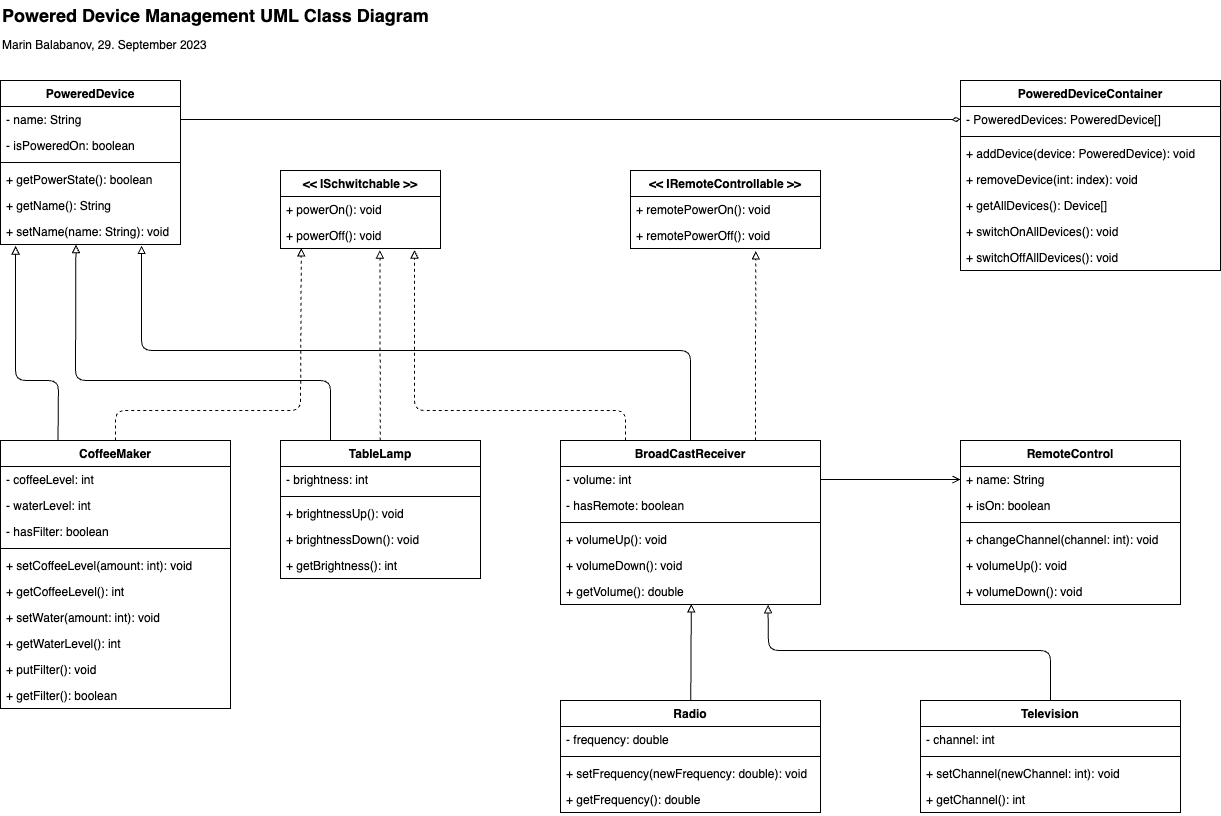

The diagram above was exported from draw.io. Its source (the exported page's mxGraphModel, read from the mxfile embedded in the PNG):
<mxGraphModel dx="1249" dy="993" grid="1" gridSize="10" guides="1" tooltips="1" connect="1" arrows="1" fold="1" page="1" pageScale="1" pageWidth="850" pageHeight="1100" math="0" shadow="0">
  <root>
    <mxCell id="0" />
    <mxCell id="1" parent="0" />
    <mxCell id="2" value="PoweredDevice" style="swimlane;fontStyle=1;align=center;verticalAlign=top;childLayout=stackLayout;horizontal=1;startSize=26;horizontalStack=0;resizeParent=1;resizeParentMax=0;resizeLast=0;collapsible=1;marginBottom=0;" vertex="1" parent="1">
      <mxGeometry x="80" y="160" width="180" height="164" as="geometry" />
    </mxCell>
    <mxCell id="3" value="- name: String" style="text;strokeColor=none;fillColor=none;align=left;verticalAlign=top;spacingLeft=4;spacingRight=4;overflow=hidden;rotatable=0;points=[[0,0.5],[1,0.5]];portConstraint=eastwest;" vertex="1" parent="2">
      <mxGeometry y="26" width="180" height="26" as="geometry" />
    </mxCell>
    <mxCell id="6" value="- isPoweredOn: boolean" style="text;strokeColor=none;fillColor=none;align=left;verticalAlign=top;spacingLeft=4;spacingRight=4;overflow=hidden;rotatable=0;points=[[0,0.5],[1,0.5]];portConstraint=eastwest;" vertex="1" parent="2">
      <mxGeometry y="52" width="180" height="26" as="geometry" />
    </mxCell>
    <mxCell id="4" value="" style="line;strokeWidth=1;fillColor=none;align=left;verticalAlign=middle;spacingTop=-1;spacingLeft=3;spacingRight=3;rotatable=0;labelPosition=right;points=[];portConstraint=eastwest;strokeColor=inherit;" vertex="1" parent="2">
      <mxGeometry y="78" width="180" height="8" as="geometry" />
    </mxCell>
    <mxCell id="7" value="+ getPowerState(): boolean" style="text;strokeColor=none;fillColor=none;align=left;verticalAlign=top;spacingLeft=4;spacingRight=4;overflow=hidden;rotatable=0;points=[[0,0.5],[1,0.5]];portConstraint=eastwest;" vertex="1" parent="2">
      <mxGeometry y="86" width="180" height="26" as="geometry" />
    </mxCell>
    <mxCell id="107" value="+ getName(): String" style="text;strokeColor=none;fillColor=none;align=left;verticalAlign=top;spacingLeft=4;spacingRight=4;overflow=hidden;rotatable=0;points=[[0,0.5],[1,0.5]];portConstraint=eastwest;" vertex="1" parent="2">
      <mxGeometry y="112" width="180" height="26" as="geometry" />
    </mxCell>
    <mxCell id="108" value="+ setName(name: String): void" style="text;strokeColor=none;fillColor=none;align=left;verticalAlign=top;spacingLeft=4;spacingRight=4;overflow=hidden;rotatable=0;points=[[0,0.5],[1,0.5]];portConstraint=eastwest;" vertex="1" parent="2">
      <mxGeometry y="138" width="180" height="26" as="geometry" />
    </mxCell>
    <mxCell id="8" value="RemoteControl" style="swimlane;fontStyle=1;align=center;verticalAlign=top;childLayout=stackLayout;horizontal=1;startSize=26;horizontalStack=0;resizeParent=1;resizeParentMax=0;resizeLast=0;collapsible=1;marginBottom=0;" vertex="1" parent="1">
      <mxGeometry x="1040" y="520" width="220" height="164" as="geometry" />
    </mxCell>
    <mxCell id="9" value="+ name: String" style="text;strokeColor=none;fillColor=none;align=left;verticalAlign=top;spacingLeft=4;spacingRight=4;overflow=hidden;rotatable=0;points=[[0,0.5],[1,0.5]];portConstraint=eastwest;" vertex="1" parent="8">
      <mxGeometry y="26" width="220" height="26" as="geometry" />
    </mxCell>
    <mxCell id="10" value="+ isOn: boolean" style="text;strokeColor=none;fillColor=none;align=left;verticalAlign=top;spacingLeft=4;spacingRight=4;overflow=hidden;rotatable=0;points=[[0,0.5],[1,0.5]];portConstraint=eastwest;" vertex="1" parent="8">
      <mxGeometry y="52" width="220" height="26" as="geometry" />
    </mxCell>
    <mxCell id="11" value="" style="line;strokeWidth=1;fillColor=none;align=left;verticalAlign=middle;spacingTop=-1;spacingLeft=3;spacingRight=3;rotatable=0;labelPosition=right;points=[];portConstraint=eastwest;strokeColor=inherit;" vertex="1" parent="8">
      <mxGeometry y="78" width="220" height="8" as="geometry" />
    </mxCell>
    <mxCell id="12" value="+ changeChannel(channel: int): void" style="text;strokeColor=none;fillColor=none;align=left;verticalAlign=top;spacingLeft=4;spacingRight=4;overflow=hidden;rotatable=0;points=[[0,0.5],[1,0.5]];portConstraint=eastwest;" vertex="1" parent="8">
      <mxGeometry y="86" width="220" height="26" as="geometry" />
    </mxCell>
    <mxCell id="13" value="+ volumeUp(): void" style="text;strokeColor=none;fillColor=none;align=left;verticalAlign=top;spacingLeft=4;spacingRight=4;overflow=hidden;rotatable=0;points=[[0,0.5],[1,0.5]];portConstraint=eastwest;" vertex="1" parent="8">
      <mxGeometry y="112" width="220" height="26" as="geometry" />
    </mxCell>
    <mxCell id="14" value="+ volumeDown(): void" style="text;strokeColor=none;fillColor=none;align=left;verticalAlign=top;spacingLeft=4;spacingRight=4;overflow=hidden;rotatable=0;points=[[0,0.5],[1,0.5]];portConstraint=eastwest;" vertex="1" parent="8">
      <mxGeometry y="138" width="220" height="26" as="geometry" />
    </mxCell>
    <mxCell id="122" style="edgeStyle=none;html=1;entryX=0.503;entryY=0.98;entryDx=0;entryDy=0;entryPerimeter=0;endArrow=block;endFill=0;" edge="1" parent="1" source="15" target="53">
      <mxGeometry relative="1" as="geometry" />
    </mxCell>
    <mxCell id="15" value="Radio" style="swimlane;fontStyle=1;align=center;verticalAlign=top;childLayout=stackLayout;horizontal=1;startSize=26;horizontalStack=0;resizeParent=1;resizeParentMax=0;resizeLast=0;collapsible=1;marginBottom=0;" vertex="1" parent="1">
      <mxGeometry x="640" y="780" width="260" height="112" as="geometry" />
    </mxCell>
    <mxCell id="16" value="- frequency: double" style="text;strokeColor=none;fillColor=none;align=left;verticalAlign=top;spacingLeft=4;spacingRight=4;overflow=hidden;rotatable=0;points=[[0,0.5],[1,0.5]];portConstraint=eastwest;" vertex="1" parent="15">
      <mxGeometry y="26" width="260" height="26" as="geometry" />
    </mxCell>
    <mxCell id="18" value="" style="line;strokeWidth=1;fillColor=none;align=left;verticalAlign=middle;spacingTop=-1;spacingLeft=3;spacingRight=3;rotatable=0;labelPosition=right;points=[];portConstraint=eastwest;strokeColor=inherit;" vertex="1" parent="15">
      <mxGeometry y="52" width="260" height="8" as="geometry" />
    </mxCell>
    <mxCell id="19" value="+ setFrequency(newFrequency: double): void" style="text;strokeColor=none;fillColor=none;align=left;verticalAlign=top;spacingLeft=4;spacingRight=4;overflow=hidden;rotatable=0;points=[[0,0.5],[1,0.5]];portConstraint=eastwest;" vertex="1" parent="15">
      <mxGeometry y="60" width="260" height="26" as="geometry" />
    </mxCell>
    <mxCell id="20" value="+ getFrequency(): double" style="text;strokeColor=none;fillColor=none;align=left;verticalAlign=top;spacingLeft=4;spacingRight=4;overflow=hidden;rotatable=0;points=[[0,0.5],[1,0.5]];portConstraint=eastwest;" vertex="1" parent="15">
      <mxGeometry y="86" width="260" height="26" as="geometry" />
    </mxCell>
    <mxCell id="123" style="edgeStyle=none;html=1;entryX=0.798;entryY=1.011;entryDx=0;entryDy=0;entryPerimeter=0;endArrow=block;endFill=0;" edge="1" parent="1" source="31" target="53">
      <mxGeometry relative="1" as="geometry">
        <Array as="points">
          <mxPoint x="1130" y="730" />
          <mxPoint x="848" y="730" />
        </Array>
      </mxGeometry>
    </mxCell>
    <mxCell id="31" value="Television" style="swimlane;fontStyle=1;align=center;verticalAlign=top;childLayout=stackLayout;horizontal=1;startSize=26;horizontalStack=0;resizeParent=1;resizeParentMax=0;resizeLast=0;collapsible=1;marginBottom=0;" vertex="1" parent="1">
      <mxGeometry x="1000" y="780" width="260" height="112" as="geometry" />
    </mxCell>
    <mxCell id="32" value="- channel: int" style="text;strokeColor=none;fillColor=none;align=left;verticalAlign=top;spacingLeft=4;spacingRight=4;overflow=hidden;rotatable=0;points=[[0,0.5],[1,0.5]];portConstraint=eastwest;" vertex="1" parent="31">
      <mxGeometry y="26" width="260" height="26" as="geometry" />
    </mxCell>
    <mxCell id="34" value="" style="line;strokeWidth=1;fillColor=none;align=left;verticalAlign=middle;spacingTop=-1;spacingLeft=3;spacingRight=3;rotatable=0;labelPosition=right;points=[];portConstraint=eastwest;strokeColor=inherit;" vertex="1" parent="31">
      <mxGeometry y="52" width="260" height="8" as="geometry" />
    </mxCell>
    <mxCell id="35" value="+ setChannel(newChannel: int): void" style="text;strokeColor=none;fillColor=none;align=left;verticalAlign=top;spacingLeft=4;spacingRight=4;overflow=hidden;rotatable=0;points=[[0,0.5],[1,0.5]];portConstraint=eastwest;" vertex="1" parent="31">
      <mxGeometry y="60" width="260" height="26" as="geometry" />
    </mxCell>
    <mxCell id="36" value="+ getChannel(): int" style="text;strokeColor=none;fillColor=none;align=left;verticalAlign=top;spacingLeft=4;spacingRight=4;overflow=hidden;rotatable=0;points=[[0,0.5],[1,0.5]];portConstraint=eastwest;" vertex="1" parent="31">
      <mxGeometry y="86" width="260" height="26" as="geometry" />
    </mxCell>
    <mxCell id="119" style="edgeStyle=none;html=1;entryX=0.838;entryY=1.06;entryDx=0;entryDy=0;entryPerimeter=0;dashed=1;endArrow=block;endFill=0;exitX=0.25;exitY=0;exitDx=0;exitDy=0;" edge="1" parent="1" source="44" target="86">
      <mxGeometry relative="1" as="geometry">
        <Array as="points">
          <mxPoint x="705" y="490" />
          <mxPoint x="494" y="490" />
        </Array>
      </mxGeometry>
    </mxCell>
    <mxCell id="120" style="edgeStyle=none;html=1;exitX=0.75;exitY=0;exitDx=0;exitDy=0;dashed=1;endArrow=block;endFill=0;entryX=0.659;entryY=1.096;entryDx=0;entryDy=0;entryPerimeter=0;" edge="1" parent="1" source="44" target="89">
      <mxGeometry relative="1" as="geometry">
        <mxPoint x="834.8571428571429" y="380" as="targetPoint" />
      </mxGeometry>
    </mxCell>
    <mxCell id="44" value="BroadCastReceiver" style="swimlane;fontStyle=1;align=center;verticalAlign=top;childLayout=stackLayout;horizontal=1;startSize=26;horizontalStack=0;resizeParent=1;resizeParentMax=0;resizeLast=0;collapsible=1;marginBottom=0;" vertex="1" parent="1">
      <mxGeometry x="640" y="520" width="260" height="164" as="geometry" />
    </mxCell>
    <mxCell id="46" value="- volume: int" style="text;strokeColor=none;fillColor=none;align=left;verticalAlign=top;spacingLeft=4;spacingRight=4;overflow=hidden;rotatable=0;points=[[0,0.5],[1,0.5]];portConstraint=eastwest;" vertex="1" parent="44">
      <mxGeometry y="26" width="260" height="26" as="geometry" />
    </mxCell>
    <mxCell id="47" value="- hasRemote: boolean" style="text;strokeColor=none;fillColor=none;align=left;verticalAlign=top;spacingLeft=4;spacingRight=4;overflow=hidden;rotatable=0;points=[[0,0.5],[1,0.5]];portConstraint=eastwest;" vertex="1" parent="44">
      <mxGeometry y="52" width="260" height="26" as="geometry" />
    </mxCell>
    <mxCell id="48" value="" style="line;strokeWidth=1;fillColor=none;align=left;verticalAlign=middle;spacingTop=-1;spacingLeft=3;spacingRight=3;rotatable=0;labelPosition=right;points=[];portConstraint=eastwest;strokeColor=inherit;" vertex="1" parent="44">
      <mxGeometry y="78" width="260" height="8" as="geometry" />
    </mxCell>
    <mxCell id="51" value="+ volumeUp(): void" style="text;strokeColor=none;fillColor=none;align=left;verticalAlign=top;spacingLeft=4;spacingRight=4;overflow=hidden;rotatable=0;points=[[0,0.5],[1,0.5]];portConstraint=eastwest;" vertex="1" parent="44">
      <mxGeometry y="86" width="260" height="26" as="geometry" />
    </mxCell>
    <mxCell id="52" value="+ volumeDown(): void" style="text;strokeColor=none;fillColor=none;align=left;verticalAlign=top;spacingLeft=4;spacingRight=4;overflow=hidden;rotatable=0;points=[[0,0.5],[1,0.5]];portConstraint=eastwest;" vertex="1" parent="44">
      <mxGeometry y="112" width="260" height="26" as="geometry" />
    </mxCell>
    <mxCell id="53" value="+ getVolume(): double" style="text;strokeColor=none;fillColor=none;align=left;verticalAlign=top;spacingLeft=4;spacingRight=4;overflow=hidden;rotatable=0;points=[[0,0.5],[1,0.5]];portConstraint=eastwest;" vertex="1" parent="44">
      <mxGeometry y="138" width="260" height="26" as="geometry" />
    </mxCell>
    <mxCell id="118" style="edgeStyle=none;html=1;entryX=0.621;entryY=1.06;entryDx=0;entryDy=0;entryPerimeter=0;dashed=1;endArrow=block;endFill=0;" edge="1" parent="1" source="55" target="86">
      <mxGeometry relative="1" as="geometry" />
    </mxCell>
    <mxCell id="55" value="TableLamp" style="swimlane;fontStyle=1;align=center;verticalAlign=top;childLayout=stackLayout;horizontal=1;startSize=26;horizontalStack=0;resizeParent=1;resizeParentMax=0;resizeLast=0;collapsible=1;marginBottom=0;" vertex="1" parent="1">
      <mxGeometry x="360" y="520" width="200" height="138" as="geometry" />
    </mxCell>
    <mxCell id="56" value="- brightness: int" style="text;strokeColor=none;fillColor=none;align=left;verticalAlign=top;spacingLeft=4;spacingRight=4;overflow=hidden;rotatable=0;points=[[0,0.5],[1,0.5]];portConstraint=eastwest;" vertex="1" parent="55">
      <mxGeometry y="26" width="200" height="26" as="geometry" />
    </mxCell>
    <mxCell id="58" value="" style="line;strokeWidth=1;fillColor=none;align=left;verticalAlign=middle;spacingTop=-1;spacingLeft=3;spacingRight=3;rotatable=0;labelPosition=right;points=[];portConstraint=eastwest;strokeColor=inherit;" vertex="1" parent="55">
      <mxGeometry y="52" width="200" height="8" as="geometry" />
    </mxCell>
    <mxCell id="59" value="+ brightnessUp(): void" style="text;strokeColor=none;fillColor=none;align=left;verticalAlign=top;spacingLeft=4;spacingRight=4;overflow=hidden;rotatable=0;points=[[0,0.5],[1,0.5]];portConstraint=eastwest;" vertex="1" parent="55">
      <mxGeometry y="60" width="200" height="26" as="geometry" />
    </mxCell>
    <mxCell id="60" value="+ brightnessDown(): void" style="text;strokeColor=none;fillColor=none;align=left;verticalAlign=top;spacingLeft=4;spacingRight=4;overflow=hidden;rotatable=0;points=[[0,0.5],[1,0.5]];portConstraint=eastwest;" vertex="1" parent="55">
      <mxGeometry y="86" width="200" height="26" as="geometry" />
    </mxCell>
    <mxCell id="61" value="+ getBrightness(): int" style="text;strokeColor=none;fillColor=none;align=left;verticalAlign=top;spacingLeft=4;spacingRight=4;overflow=hidden;rotatable=0;points=[[0,0.5],[1,0.5]];portConstraint=eastwest;" vertex="1" parent="55">
      <mxGeometry y="112" width="200" height="26" as="geometry" />
    </mxCell>
    <mxCell id="114" style="edgeStyle=none;html=1;entryX=0.084;entryY=1.06;entryDx=0;entryDy=0;entryPerimeter=0;endArrow=block;endFill=0;exitX=0.25;exitY=0;exitDx=0;exitDy=0;" edge="1" parent="1" source="62" target="108">
      <mxGeometry relative="1" as="geometry">
        <Array as="points">
          <mxPoint x="138" y="460" />
          <mxPoint x="95" y="460" />
        </Array>
      </mxGeometry>
    </mxCell>
    <mxCell id="117" style="edgeStyle=none;html=1;endArrow=block;endFill=0;exitX=0.5;exitY=0;exitDx=0;exitDy=0;entryX=0.13;entryY=0.978;entryDx=0;entryDy=0;entryPerimeter=0;dashed=1;" edge="1" parent="1" source="62" target="86">
      <mxGeometry relative="1" as="geometry">
        <Array as="points">
          <mxPoint x="195" y="490" />
          <mxPoint x="380" y="490" />
        </Array>
      </mxGeometry>
    </mxCell>
    <mxCell id="62" value="CoffeeMaker" style="swimlane;fontStyle=1;align=center;verticalAlign=top;childLayout=stackLayout;horizontal=1;startSize=26;horizontalStack=0;resizeParent=1;resizeParentMax=0;resizeLast=0;collapsible=1;marginBottom=0;" vertex="1" parent="1">
      <mxGeometry x="80" y="520" width="230" height="268" as="geometry" />
    </mxCell>
    <mxCell id="63" value="- coffeeLevel: int" style="text;strokeColor=none;fillColor=none;align=left;verticalAlign=top;spacingLeft=4;spacingRight=4;overflow=hidden;rotatable=0;points=[[0,0.5],[1,0.5]];portConstraint=eastwest;" vertex="1" parent="62">
      <mxGeometry y="26" width="230" height="26" as="geometry" />
    </mxCell>
    <mxCell id="71" value="- waterLevel: int" style="text;strokeColor=none;fillColor=none;align=left;verticalAlign=top;spacingLeft=4;spacingRight=4;overflow=hidden;rotatable=0;points=[[0,0.5],[1,0.5]];portConstraint=eastwest;" vertex="1" parent="62">
      <mxGeometry y="52" width="230" height="26" as="geometry" />
    </mxCell>
    <mxCell id="70" value="- hasFilter: boolean" style="text;strokeColor=none;fillColor=none;align=left;verticalAlign=top;spacingLeft=4;spacingRight=4;overflow=hidden;rotatable=0;points=[[0,0.5],[1,0.5]];portConstraint=eastwest;" vertex="1" parent="62">
      <mxGeometry y="78" width="230" height="26" as="geometry" />
    </mxCell>
    <mxCell id="64" value="" style="line;strokeWidth=1;fillColor=none;align=left;verticalAlign=middle;spacingTop=-1;spacingLeft=3;spacingRight=3;rotatable=0;labelPosition=right;points=[];portConstraint=eastwest;strokeColor=inherit;" vertex="1" parent="62">
      <mxGeometry y="104" width="230" height="8" as="geometry" />
    </mxCell>
    <mxCell id="65" value="+ setCoffeeLevel(amount: int): void" style="text;strokeColor=none;fillColor=none;align=left;verticalAlign=top;spacingLeft=4;spacingRight=4;overflow=hidden;rotatable=0;points=[[0,0.5],[1,0.5]];portConstraint=eastwest;" vertex="1" parent="62">
      <mxGeometry y="112" width="230" height="26" as="geometry" />
    </mxCell>
    <mxCell id="66" value="+ getCoffeeLevel(): int" style="text;strokeColor=none;fillColor=none;align=left;verticalAlign=top;spacingLeft=4;spacingRight=4;overflow=hidden;rotatable=0;points=[[0,0.5],[1,0.5]];portConstraint=eastwest;" vertex="1" parent="62">
      <mxGeometry y="138" width="230" height="26" as="geometry" />
    </mxCell>
    <mxCell id="128" value="+ setWater(amount: int): void" style="text;strokeColor=none;fillColor=none;align=left;verticalAlign=top;spacingLeft=4;spacingRight=4;overflow=hidden;rotatable=0;points=[[0,0.5],[1,0.5]];portConstraint=eastwest;" vertex="1" parent="62">
      <mxGeometry y="164" width="230" height="26" as="geometry" />
    </mxCell>
    <mxCell id="129" value="+ getWaterLevel(): int" style="text;strokeColor=none;fillColor=none;align=left;verticalAlign=top;spacingLeft=4;spacingRight=4;overflow=hidden;rotatable=0;points=[[0,0.5],[1,0.5]];portConstraint=eastwest;" vertex="1" parent="62">
      <mxGeometry y="190" width="230" height="26" as="geometry" />
    </mxCell>
    <mxCell id="67" value="+ putFilter(): void" style="text;strokeColor=none;fillColor=none;align=left;verticalAlign=top;spacingLeft=4;spacingRight=4;overflow=hidden;rotatable=0;points=[[0,0.5],[1,0.5]];portConstraint=eastwest;" vertex="1" parent="62">
      <mxGeometry y="216" width="230" height="26" as="geometry" />
    </mxCell>
    <mxCell id="130" value="+ getFilter(): boolean" style="text;strokeColor=none;fillColor=none;align=left;verticalAlign=top;spacingLeft=4;spacingRight=4;overflow=hidden;rotatable=0;points=[[0,0.5],[1,0.5]];portConstraint=eastwest;" vertex="1" parent="62">
      <mxGeometry y="242" width="230" height="26" as="geometry" />
    </mxCell>
    <mxCell id="81" value="&lt;&lt; ISchwitchable &gt;&gt;" style="swimlane;fontStyle=1;align=center;verticalAlign=top;childLayout=stackLayout;horizontal=1;startSize=26;horizontalStack=0;resizeParent=1;resizeParentMax=0;resizeLast=0;collapsible=1;marginBottom=0;" vertex="1" parent="1">
      <mxGeometry x="360" y="250" width="160" height="78" as="geometry" />
    </mxCell>
    <mxCell id="85" value="+ powerOn(): void" style="text;strokeColor=none;fillColor=none;align=left;verticalAlign=top;spacingLeft=4;spacingRight=4;overflow=hidden;rotatable=0;points=[[0,0.5],[1,0.5]];portConstraint=eastwest;" vertex="1" parent="81">
      <mxGeometry y="26" width="160" height="26" as="geometry" />
    </mxCell>
    <mxCell id="86" value="+ powerOff(): void" style="text;strokeColor=none;fillColor=none;align=left;verticalAlign=top;spacingLeft=4;spacingRight=4;overflow=hidden;rotatable=0;points=[[0,0.5],[1,0.5]];portConstraint=eastwest;" vertex="1" parent="81">
      <mxGeometry y="52" width="160" height="26" as="geometry" />
    </mxCell>
    <mxCell id="87" value="&lt;&lt; IRemoteControllable &gt;&gt;" style="swimlane;fontStyle=1;align=center;verticalAlign=top;childLayout=stackLayout;horizontal=1;startSize=26;horizontalStack=0;resizeParent=1;resizeParentMax=0;resizeLast=0;collapsible=1;marginBottom=0;" vertex="1" parent="1">
      <mxGeometry x="710" y="250" width="190" height="78" as="geometry" />
    </mxCell>
    <mxCell id="88" value="+ remotePowerOn(): void" style="text;strokeColor=none;fillColor=none;align=left;verticalAlign=top;spacingLeft=4;spacingRight=4;overflow=hidden;rotatable=0;points=[[0,0.5],[1,0.5]];portConstraint=eastwest;" vertex="1" parent="87">
      <mxGeometry y="26" width="190" height="26" as="geometry" />
    </mxCell>
    <mxCell id="89" value="+ remotePowerOff(): void" style="text;strokeColor=none;fillColor=none;align=left;verticalAlign=top;spacingLeft=4;spacingRight=4;overflow=hidden;rotatable=0;points=[[0,0.5],[1,0.5]];portConstraint=eastwest;" vertex="1" parent="87">
      <mxGeometry y="52" width="190" height="26" as="geometry" />
    </mxCell>
    <mxCell id="92" value="PoweredDeviceContainer" style="swimlane;fontStyle=1;align=center;verticalAlign=top;childLayout=stackLayout;horizontal=1;startSize=26;horizontalStack=0;resizeParent=1;resizeParentMax=0;resizeLast=0;collapsible=1;marginBottom=0;" vertex="1" parent="1">
      <mxGeometry x="1040" y="160" width="260" height="190" as="geometry" />
    </mxCell>
    <mxCell id="93" value="- PoweredDevices: PoweredDevice[]" style="text;strokeColor=none;fillColor=none;align=left;verticalAlign=top;spacingLeft=4;spacingRight=4;overflow=hidden;rotatable=0;points=[[0,0.5],[1,0.5]];portConstraint=eastwest;" vertex="1" parent="92">
      <mxGeometry y="26" width="260" height="26" as="geometry" />
    </mxCell>
    <mxCell id="95" value="" style="line;strokeWidth=1;fillColor=none;align=left;verticalAlign=middle;spacingTop=-1;spacingLeft=3;spacingRight=3;rotatable=0;labelPosition=right;points=[];portConstraint=eastwest;strokeColor=inherit;" vertex="1" parent="92">
      <mxGeometry y="52" width="260" height="8" as="geometry" />
    </mxCell>
    <mxCell id="96" value="+ addDevice(device: PoweredDevice): void" style="text;strokeColor=none;fillColor=none;align=left;verticalAlign=top;spacingLeft=4;spacingRight=4;overflow=hidden;rotatable=0;points=[[0,0.5],[1,0.5]];portConstraint=eastwest;" vertex="1" parent="92">
      <mxGeometry y="60" width="260" height="26" as="geometry" />
    </mxCell>
    <mxCell id="98" value="+ removeDevice(int: index): void" style="text;strokeColor=none;fillColor=none;align=left;verticalAlign=top;spacingLeft=4;spacingRight=4;overflow=hidden;rotatable=0;points=[[0,0.5],[1,0.5]];portConstraint=eastwest;" vertex="1" parent="92">
      <mxGeometry y="86" width="260" height="26" as="geometry" />
    </mxCell>
    <mxCell id="97" value="+ getAllDevices(): Device[]" style="text;strokeColor=none;fillColor=none;align=left;verticalAlign=top;spacingLeft=4;spacingRight=4;overflow=hidden;rotatable=0;points=[[0,0.5],[1,0.5]];portConstraint=eastwest;" vertex="1" parent="92">
      <mxGeometry y="112" width="260" height="26" as="geometry" />
    </mxCell>
    <mxCell id="99" value="+ switchOnAllDevices(): void" style="text;strokeColor=none;fillColor=none;align=left;verticalAlign=top;spacingLeft=4;spacingRight=4;overflow=hidden;rotatable=0;points=[[0,0.5],[1,0.5]];portConstraint=eastwest;" vertex="1" parent="92">
      <mxGeometry y="138" width="260" height="26" as="geometry" />
    </mxCell>
    <mxCell id="100" value="+ switchOffAllDevices(): void" style="text;strokeColor=none;fillColor=none;align=left;verticalAlign=top;spacingLeft=4;spacingRight=4;overflow=hidden;rotatable=0;points=[[0,0.5],[1,0.5]];portConstraint=eastwest;" vertex="1" parent="92">
      <mxGeometry y="164" width="260" height="26" as="geometry" />
    </mxCell>
    <mxCell id="112" style="edgeStyle=none;html=1;entryX=0;entryY=0.5;entryDx=0;entryDy=0;endArrow=diamondThin;endFill=0;exitX=1;exitY=0.5;exitDx=0;exitDy=0;" edge="1" parent="1" source="3" target="93">
      <mxGeometry relative="1" as="geometry" />
    </mxCell>
    <mxCell id="115" style="edgeStyle=none;html=1;entryX=0.419;entryY=1.005;entryDx=0;entryDy=0;endArrow=block;endFill=0;exitX=0.25;exitY=0;exitDx=0;exitDy=0;entryPerimeter=0;" edge="1" parent="1" source="55" target="108">
      <mxGeometry relative="1" as="geometry">
        <mxPoint x="450" y="520.0000000000001" as="sourcePoint" />
        <mxPoint x="450.12" y="380.7900000000001" as="targetPoint" />
        <Array as="points">
          <mxPoint x="410" y="460" />
          <mxPoint x="155" y="460" />
        </Array>
      </mxGeometry>
    </mxCell>
    <mxCell id="116" style="edgeStyle=none;html=1;endArrow=block;endFill=0;exitX=0.5;exitY=0;exitDx=0;exitDy=0;entryX=0.784;entryY=1.036;entryDx=0;entryDy=0;entryPerimeter=0;" edge="1" parent="1" source="44" target="108">
      <mxGeometry relative="1" as="geometry">
        <mxPoint x="190" y="515.21" as="sourcePoint" />
        <mxPoint x="190" y="370" as="targetPoint" />
        <Array as="points">
          <mxPoint x="770" y="430" />
          <mxPoint x="221" y="430" />
        </Array>
      </mxGeometry>
    </mxCell>
    <mxCell id="121" style="edgeStyle=none;html=1;entryX=0;entryY=0.5;entryDx=0;entryDy=0;endArrow=open;endFill=0;" edge="1" parent="1" source="46" target="9">
      <mxGeometry relative="1" as="geometry" />
    </mxCell>
    <mxCell id="124" value="Powered Device Management UML Class Diagram" style="text;html=1;strokeColor=none;fillColor=none;align=left;verticalAlign=middle;whiteSpace=wrap;rounded=0;fontStyle=1;fontSize=18;" vertex="1" parent="1">
      <mxGeometry x="80" y="80" width="480" height="30" as="geometry" />
    </mxCell>
    <mxCell id="125" value="Marin Balabanov, 29. September 2023" style="text;html=1;strokeColor=none;fillColor=none;align=left;verticalAlign=middle;whiteSpace=wrap;rounded=0;" vertex="1" parent="1">
      <mxGeometry x="80" y="110" width="230" height="30" as="geometry" />
    </mxCell>
  </root>
</mxGraphModel>